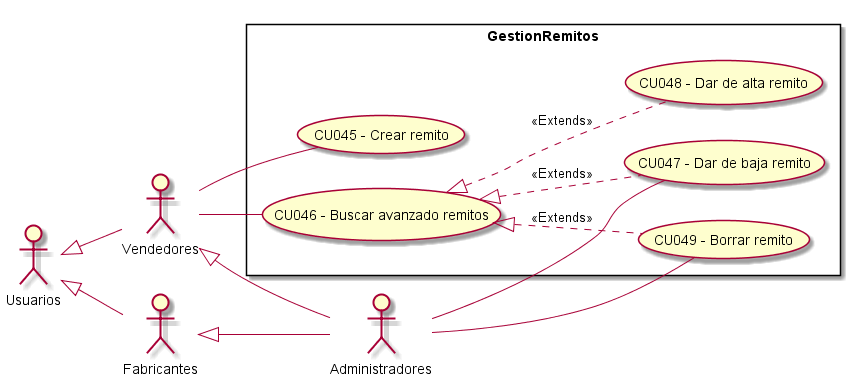

The diagram above was rendered by PlantUML. Its source (embedded in the PNG):
@startuml GestionRemitos
top to bottom direction
:Usuarios: 
:Administradores: 
:Vendedores:
:Fabricantes:

Usuarios <|-- Vendedores
Usuarios <|-- Fabricantes
Vendedores <|-- Administradores
Fabricantes <|-- Administradores

 left to right direction

rectangle GestionRemitos{
    UseCase "CU045 - Crear remito" as C
    UseCase "CU046 - Buscar avanzado remitos " as BA
    UseCase "CU047 - Dar de baja remito" as DB
    UseCase "CU048 - Dar de alta remito" as DA
    UseCase "CU049 - Borrar remito" as B

    BA <|.. DA : <<Extends>>
    BA <|.. DB : <<Extends>>
    BA <|.. B : <<Extends>>
}
    Vendedores -- C
    Vendedores -- BA
    Administradores -- B
    Administradores -- DB

@enduml